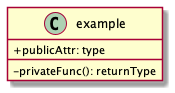

The diagram above was rendered by PlantUML. Its source (embedded in the PNG):
@startuml UML
skinparam classAttributeIconSize 0

class example {
    + publicAttr: type
    - privateFunc(): returnType
}

@enduml